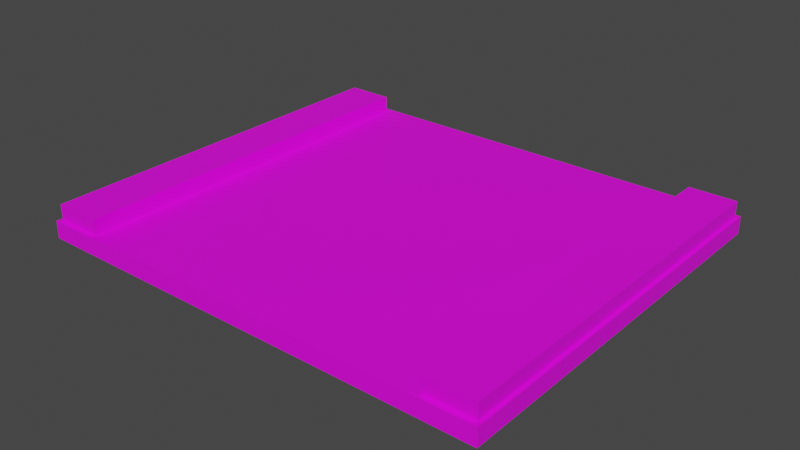 # Source: boxcover.blend  (saved by Blender 3.2.14; exported with 4.5.12 LTS)
import bpy
from mathutils import Matrix  # noqa: F401  (used for matrix-valued properties, if any)

bpy.ops.wm.read_factory_settings(use_empty=True)
scene = bpy.context.scene
scene.name = 'supply_crate01_gib2.qc'

# ---- collections
col_military_mini_box_cover = bpy.data.collections.new('military mini box cover'); scene.collection.children.link(col_military_mini_box_cover)

# ---- images (referenced by path relative to the original .blend; pixels are not part of the script)
import os
ASSET_DIR = os.environ.get("B2B_ASSET_DIR", "")  # directory of the original .blend (textures are referenced by path, not embedded)
HERE = os.path.dirname(os.path.abspath(__file__))  # packed textures are extracted next to this script under _unpacked/

def load_image(name, relpath, width, height, colorspace="sRGB"):
    """Load a texture the original file referenced (path relative to the .blend, or extracted next to this script)."""
    p = next((c for c in (os.path.join(HERE, relpath), os.path.join(ASSET_DIR, relpath)) if relpath and os.path.exists(c)), "")
    if p:
        img = bpy.data.images.load(p, check_existing=True)
        img.name = name
    else:  # same state as the original file: an image datablock whose file is absent (Cycles renders it pink)
        img = bpy.data.images.new(name, width, height)
        img.source = "FILE"
        img.filepath = "//" + (relpath or name)
    img.colorspace_settings.name = colorspace
    return img
img_misc_crates_t1_jpg = load_image('misc_crates_t1.jpg', 'misc_crates_t1.jpg', 1024, 1024, 'sRGB')

# ---- materials (node trees are filled in below, after node groups)
mat_misc_crates = bpy.data.materials.new('misc_crates')
mat_misc_crates.use_transparent_shadow = False
mat_misc_crates.diffuse_color = (0.9328, 0.671, 0.4443, 1.0)

# ---- material node trees
mat_misc_crates.use_nodes = True; mat_misc_crates.node_tree.nodes.clear()
_N = mat_misc_crates.node_tree.nodes; _L = mat_misc_crates.node_tree.links
n0 = _N.new('ShaderNodeBsdfPrincipled'); n0.name = 'Principled BSDF'; n0.location = (10, 300)
n0.distribution = 'GGX'
n0.subsurface_method = 'RANDOM_WALK_SKIN'
n0.inputs[3].default_value = 1.45
n0.inputs[27].default_value = (0.0, 0.0, 0.0, 1.0)
n0.inputs[28].default_value = 1.0
n1 = _N.new('ShaderNodeOutputMaterial'); n1.name = 'Material Output'; n1.location = (300, 300)
n2 = _N.new('ShaderNodeTexImage'); n2.name = 'Image Texture'; n2.location = (-280, 280)
n2.image = img_misc_crates_t1_jpg
_L.new(n0.outputs[0], n1.inputs[0])
_L.new(n2.outputs[0], n0.inputs[0])
n1.is_active_output = True

# ---- world
world_world = bpy.data.worlds.new('World'); scene.world = world_world
world_world.use_nodes = True; world_world.node_tree.nodes.clear()
_N = world_world.node_tree.nodes; _L = world_world.node_tree.links
n0 = _N.new('ShaderNodeOutputWorld'); n0.name = 'World Output'; n0.location = (300, 300)
n1 = _N.new('ShaderNodeBackground'); n1.name = 'Background'; n1.location = (10, 300)
n1.inputs[0].default_value = (0.05088, 0.05088, 0.05088, 1.0)
_L.new(n1.outputs[0], n0.inputs[0])
n0.is_active_output = True
world_world.color = (0.05088, 0.05088, 0.05088)
world_world.use_sun_shadow = False
world_world.sun_shadow_jitter_overblur = 0.0

# ---- meshes
me_supply_crate01_gib2_reference = bpy.data.meshes.new('supply_crate01_gib2_reference')
me_supply_crate01_gib2_reference.from_pydata([(11.66, 9.82, -0.6456), (11.66, -10.04, -1.259), (11.66, 9.82, -1.259), (11.66, -10.04, -0.6456), (-12.94, 11.09, -0.6456), (-11.64, 9.82, -0.6456), (12.96, 11.09, -0.6456), (12.96, -11.13, -0.6456), (-11.64, -10.04, -0.6456), (-12.94, -11.13, -0.6456), (-11.64, 9.82, -1.259), (-12.94, -11.13, 0.3262), (-12.94, 11.09, 0.3262), (-11.64, -10.04, -1.259), (12.96, 11.09, 0.3262), (12.96, -11.13, 0.3262), (-12.75, 10.84, 1.2), (-10.11, -10.88, 1.2), (-10.11, 10.84, 1.2), (-12.75, -10.88, 1.2), (-12.75, -10.88, 0.2499), (-10.11, -10.88, 0.2499), (-12.75, 10.84, 0.2499), (-10.11, 10.84, 0.2499), (10.13, -10.88, 0.2499), (10.13, 10.84, 1.2), (10.13, 10.84, 0.2499), (10.13, -10.88, 1.2), (12.77, 10.84, 1.2), (12.77, -10.88, 0.2499), (12.77, 10.84, 0.2499), (12.77, -10.88, 1.2)], [], [(0, 1, 2), (0, 3, 1), (4, 0, 5), (4, 6, 0), (6, 3, 0), (6, 7, 3), (7, 8, 3), (7, 9, 8), (9, 5, 8), (9, 4, 5), (5, 2, 10), (5, 0, 2), (4, 11, 12), (4, 9, 11), (10, 1, 13), (10, 2, 1), (4, 14, 6), (4, 12, 14), (14, 11, 15), (14, 12, 11), (9, 15, 11), (9, 7, 15), (6, 15, 7), (6, 14, 15), (16, 17, 18), (16, 19, 17), (20, 17, 19), (20, 21, 17), (22, 18, 23), (22, 16, 18), (22, 19, 16), (22, 20, 19), (24, 25, 26), (24, 27, 25), (28, 29, 30), (28, 31, 29), (26, 28, 30), (26, 25, 28), (31, 24, 29), (31, 27, 24), (25, 31, 28), (25, 27, 31), (23, 17, 21), (23, 18, 17), (8, 10, 13), (8, 5, 10), (3, 13, 1), (3, 8, 13)])
me_supply_crate01_gib2_reference.polygons.foreach_set('use_smooth', [True] * 48)
_k = set([(0, 2), (0, 3), (0, 5), (1, 2), (1, 3), (1, 13), (2, 10), (3, 8), (4, 6), (4, 9), (4, 12), (5, 8), (5, 10), (6, 7), (6, 14), (7, 9), (7, 15), (8, 13), (9, 11), (10, 13), (11, 12), (11, 15), (12, 14), (14, 15), (16, 18), (16, 19), (16, 22), (17, 18), (17, 19), (17, 21), (17, 23), (18, 22), (18, 23), (19, 20), (24, 25), (24, 27), (25, 26), (25, 27), (25, 28), (26, 28), (27, 31), (28, 30), (28, 31), (29, 31)])
me_supply_crate01_gib2_reference.attributes.new('sharp_edge', 'BOOLEAN', 'EDGE').data.foreach_set('value', [ (min(e.vertices), max(e.vertices)) in _k for e in me_supply_crate01_gib2_reference.edges])
_uv = me_supply_crate01_gib2_reference.uv_layers.new(name='UVMap')
_uv.uv.foreach_set('vector', [0.7493, 0.5572, 0.7419, 0.4313, 0.7419, 0.5518, 0.7493, 0.5572, 0.7493, 0.426, 0.7419, 0.4313, 0.5867, 0.5656, 0.7493, 0.5572, 0.5953, 0.5572, 0.5867, 0.5656, 0.7579, 0.5656, 0.7493, 0.5572, 0.7579, 0.5656, 0.7493, 0.426, 0.7493, 0.5572, 0.7579, 0.5656, 0.7579, 0.4188, 0.7493, 0.426, 0.7579, 0.4188, 0.5953, 0.426, 0.7493, 0.426, 0.7579, 0.4188, 0.5867, 0.4188, 0.5953, 0.426, 0.5867, 0.4188, 0.5953, 0.5572, 0.5953, 0.426, 0.5867, 0.4188, 0.5867, 0.5656, 0.5953, 0.5572, 0.5953, 0.5572, 0.7419, 0.5518, 0.6027, 0.5518, 0.5953, 0.5572, 0.7493, 0.5572, 0.7419, 0.5518, 0.2598, 0.9965, 0.2502, 0.7856, 0.2502, 0.9965, 0.2598, 0.9965, 0.2598, 0.7856, 0.2502, 0.7856, 0.6027, 0.5518, 0.7419, 0.4313, 0.6027, 0.4313, 0.6027, 0.5518, 0.7419, 0.5518, 0.7419, 0.4313, 0.004813, 0.7765, 0.2502, 0.7856, 0.2502, 0.7765, 0.004813, 0.7765, 0.004813, 0.7856, 0.2502, 0.7856, 0.2502, 0.9965, 0.004813, 0.7856, 0.2502, 0.7856, 0.2502, 0.9965, 0.004813, 0.9965, 0.004813, 0.7856, 0.004813, 0.7765, 0.2502, 0.7856, 0.004813, 0.7856, 0.004813, 0.7765, 0.2502, 0.7765, 0.2502, 0.7856, 0.2598, 0.9965, 0.2502, 0.7856, 0.2598, 0.7856, 0.2598, 0.9965, 0.2502, 0.9965, 0.2502, 0.7856, 0.6475, 0.3578, 0.8577, 0.3826, 0.6475, 0.3826, 0.6475, 0.3578, 0.8577, 0.3579, 0.8577, 0.3826, 0.8669, 0.358, 0.8577, 0.3826, 0.8577, 0.3579, 0.8669, 0.358, 0.8669, 0.3826, 0.8577, 0.3826, 0.6382, 0.3825, 0.6475, 0.3578, 0.6382, 0.3579, 0.6382, 0.3825, 0.6475, 0.3826, 0.6475, 0.3578, 0.6475, 0.3919, 0.8577, 0.3826, 0.6475, 0.3826, 0.6475, 0.3919, 0.8577, 0.3919, 0.8577, 0.3826, 0.8577, 0.3919, 0.6475, 0.3826, 0.6475, 0.3919, 0.8577, 0.3919, 0.8577, 0.3826, 0.6475, 0.3826, 0.6475, 0.3826, 0.8577, 0.3919, 0.6475, 0.3919, 0.6475, 0.3826, 0.8577, 0.3826, 0.8577, 0.3919, 0.6382, 0.3825, 0.6475, 0.3578, 0.6382, 0.3579, 0.6382, 0.3825, 0.6475, 0.3826, 0.6475, 0.3578, 0.8577, 0.3826, 0.8669, 0.358, 0.8669, 0.3826, 0.8577, 0.3826, 0.8577, 0.3579, 0.8669, 0.358, 0.6475, 0.3578, 0.8577, 0.3826, 0.6475, 0.3826, 0.6475, 0.3578, 0.8577, 0.3579, 0.8577, 0.3826, 0.6475, 0.3919, 0.8577, 0.3826, 0.8577, 0.3919, 0.6475, 0.3919, 0.6475, 0.3826, 0.8577, 0.3826, 0.5953, 0.426, 0.6027, 0.5518, 0.6027, 0.4313, 0.5953, 0.426, 0.5953, 0.5572, 0.6027, 0.5518, 0.7493, 0.426, 0.6027, 0.4313, 0.7419, 0.4313, 0.7493, 0.426, 0.5953, 0.426, 0.6027, 0.4313])
me_supply_crate01_gib2_reference.materials.append(mat_misc_crates)
me_supply_crate01_gib2_reference.update()
me_supply_crate01_gib2_reference.normals_split_custom_set([tuple(v) for v in zip(*[iter([1.0, -2.421e-08, 0.0, 1.0, -4.853e-10, 0.0, 1.0, -2.47e-08, 0.0, 1.0, -2.421e-08, 0.0, 1.0, 0.0, 0.0, 1.0, -4.853e-10, 0.0, -6.731e-09, 0.0, -1.0, -3.49e-08, 0.0, -1.0, -6.621e-09, 0.0, -1.0, -6.731e-09, 0.0, -1.0, -3.303e-08, 0.0, -1.0, -3.49e-08, 0.0, -1.0, -3.303e-08, 0.0, -1.0, -6.477e-09, 0.0, -1.0, -3.49e-08, 0.0, -1.0, -3.303e-08, 0.0, -1.0, -5.791e-09, 0.0, -1.0, -6.477e-09, 0.0, -1.0, -5.791e-09, 0.0, -1.0, 2.119e-09, 0.0, -1.0, -6.477e-09, 0.0, -1.0, -5.791e-09, 0.0, -1.0, 1.384e-09, 0.0, -1.0, 2.119e-09, 0.0, -1.0, 1.384e-09, 0.0, -1.0, -6.621e-09, 0.0, -1.0, 2.119e-09, 0.0, -1.0, 1.384e-09, 0.0, -1.0, -6.731e-09, 0.0, -1.0, -6.621e-09, 0.0, -1.0, -1.637e-07, 1.0, 0.0, -1.637e-07, 1.0, 0.0, -1.637e-07, 1.0, 0.0, -1.637e-07, 1.0, 0.0, -1.637e-07, 1.0, 0.0, -1.637e-07, 1.0, 0.0, -1.0, -1.766e-07, 0.0, -1.0, -1.766e-07, 0.0, -1.0, -1.766e-07, 0.0, -1.0, -1.766e-07, 0.0, -1.0, -1.766e-07, 0.0, -1.0, -1.766e-07, 0.0, 2.188e-09, 4.802e-08, -1.0, 1.786e-09, 4.802e-08, -1.0, 3.974e-09, 4.802e-08, -1.0, 2.188e-09, 4.802e-08, -1.0, 0.0, 4.802e-08, -1.0, 1.786e-09, 4.802e-08, -1.0, -1.841e-07, 1.0, 0.0, -1.841e-07, 1.0, 0.0, -1.841e-07, 1.0, 0.0, -1.841e-07, 1.0, 0.0, -1.841e-07, 1.0, 0.0, -1.841e-07, 1.0, 0.0, -1.302e-09, 0.0, 1.0, -1.364e-09, 0.0, 1.0, -1.01e-09, 0.0, 1.0, -1.302e-09, 0.0, 1.0, -1.656e-09, 0.0, 1.0, -1.364e-09, 0.0, 1.0, 1.473e-07, -1.0, 0.0, 1.473e-07, -1.0, 0.0, 1.473e-07, -1.0, 0.0, 1.473e-07, -1.0, 0.0, 1.473e-07, -1.0, 0.0, 1.473e-07, -1.0, 0.0, 1.0, 1.791e-07, 0.0, 1.0, 2.625e-07, 0.0, 1.0, 2.649e-07, 0.0, 1.0, 1.791e-07, 0.0, 1.0, 1.766e-07, 0.0, 1.0, 2.625e-07, 0.0, -6.021e-08, 0.0, 1.0, 7.092e-09, 0.0, 1.0, -6.635e-08, 0.0, 1.0, -6.021e-08, 0.0, 1.0, 1.323e-08, 0.0, 1.0, 7.092e-09, 0.0, 1.0, 1.081e-06, -1.0, 0.0, 1.081e-06, -1.0, 0.0, 1.081e-06, -1.0, 0.0, 1.081e-06, -1.0, 0.0, 1.081e-06, -1.0, 0.0, 1.081e-06, -1.0, 0.0, -7.207e-07, 1.0, 0.0, -7.207e-07, 1.0, 0.0, -7.207e-07, 1.0, 0.0, -7.207e-07, 1.0, 0.0, -7.207e-07, 1.0, 0.0, -7.207e-07, 1.0, 0.0, -1.0, 0.0, 0.0, -1.0, 0.0, 0.0, -1.0, 0.0, 0.0, -1.0, 0.0, 0.0, -1.0, 0.0, 0.0, -1.0, 0.0, 0.0, -1.0, 0.0, 0.0, -1.0, 0.0, 0.0, -1.0, 0.0, 0.0, -1.0, 0.0, 0.0, -1.0, 0.0, 0.0, -1.0, 0.0, 0.0, 1.0, 0.0, 0.0, 1.0, 0.0, 0.0, 1.0, 0.0, 0.0, 1.0, 0.0, 0.0, 1.0, 0.0, 0.0, 1.0, 0.0, 0.0, -7.207e-07, 1.0, 0.0, -7.207e-07, 1.0, 0.0, -7.207e-07, 1.0, 0.0, -7.207e-07, 1.0, 0.0, -7.207e-07, 1.0, 0.0, -7.207e-07, 1.0, 0.0, 7.207e-07, -1.0, 0.0, 7.207e-07, -1.0, 0.0, 7.207e-07, -1.0, 0.0, 7.207e-07, -1.0, 0.0, 7.207e-07, -1.0, 0.0, 7.207e-07, -1.0, 0.0, -5.714e-08, 0.0, 1.0, 4.384e-08, 0.0, 1.0, -6.635e-08, 0.0, 1.0, -5.714e-08, 0.0, 1.0, 5.306e-08, 0.0, 1.0, 4.384e-08, 0.0, 1.0, 1.0, 0.0, 0.0, 1.0, 0.0, 0.0, 1.0, 0.0, 0.0, 1.0, 0.0, 0.0, 1.0, 0.0, 0.0, 1.0, 0.0, 0.0, -1.0, -2.175e-08, 0.0, -1.0, -4.36e-10, 0.0, -1.0, -2.219e-08, 0.0, -1.0, -2.175e-08, 0.0, -1.0, 0.0, 0.0, -1.0, -4.36e-10, 0.0, 1.637e-07, -1.0, 0.0, 1.637e-07, -1.0, 0.0, 1.637e-07, -1.0, 0.0, 1.637e-07, -1.0, 0.0, 1.637e-07, -1.0, 0.0, 1.637e-07, -1.0, 0.0])] * 3)])

# ---- objects
ob_military_mini_box_cover = bpy.data.objects.new('military_mini_box_cover', me_supply_crate01_gib2_reference)

# ---- transforms, parenting, visibility, modifiers, constraints
ob_military_mini_box_cover.location = (0.0, 0.0, 0.0)
_vg = ob_military_mini_box_cover.vertex_groups.new(name='static_prop')
_vg.add([0, 1, 2, 3, 4, 5, 6, 7, 8, 9, 10, 11, 12, 13, 14, 15, 16, 17, 18, 19, 20, 21, 22, 23, 24, 25, 26, 27, 28, 29, 30, 31], 1.0, 'REPLACE')
_m = ob_military_mini_box_cover.modifiers.new('Armature', 'ARMATURE')

# ---- collection membership
col_military_mini_box_cover.objects.link(ob_military_mini_box_cover)

# ---- scene / render settings (as saved in the file)
scene.frame_start = 0; scene.frame_end = 0; scene.frame_set(0)
scene.render.engine = 'BLENDER_EEVEE_NEXT'
scene.cycles.sampling_pattern = 'TABULATED_SOBOL'
scene.cycles.use_light_tree = False
scene.view_settings.view_transform = 'Filmic'
bpy.context.view_layer.update()

# ---- added for rendering (the .blend has no active camera and no usable light): camera, sun
cam_auto = bpy.data.cameras.new('AutoCamera')
cam_auto.lens = 50.0
cam_auto.sensor_width = 36.0
cam_auto.clip_end = 1000.0
ob_auto_camera = bpy.data.objects.new('AutoCamera', cam_auto)
scene.collection.objects.link(ob_auto_camera)
ob_auto_camera.location = (31.6706, -38.0132, 25.3007)
ob_auto_camera.rotation_euler = (1.09748, -7.21219e-08, 0.694738)
scene.camera = ob_auto_camera
light_auto_sun = bpy.data.lights.new('AutoSun', 'SUN')
light_auto_sun.energy = 3.0
light_auto_sun.angle = 0.0523599
ob_auto_sun = bpy.data.objects.new('AutoSun', light_auto_sun)
scene.collection.objects.link(ob_auto_sun)
ob_auto_sun.rotation_euler = (0.872665, 0.174533, 0.523599)
bpy.context.view_layer.update()
